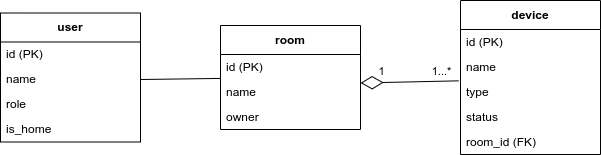

The diagram above was exported from draw.io. Its source (the exported page's mxGraphModel, read from the mxfile embedded in the PNG):
<mxGraphModel dx="1316" dy="430" grid="1" gridSize="10" guides="1" tooltips="1" connect="1" arrows="1" fold="1" page="1" pageScale="1" pageWidth="827" pageHeight="1169" background="#ffffff" math="0" shadow="0">
  <root>
    <mxCell id="0" />
    <mxCell id="1" parent="0" />
    <mxCell id="5" value="device" style="swimlane;fontStyle=1;align=center;verticalAlign=middle;childLayout=stackLayout;horizontal=1;startSize=29;horizontalStack=0;resizeParent=1;resizeParentMax=0;resizeLast=0;collapsible=0;marginBottom=0;html=1;whiteSpace=wrap;" parent="1" vertex="1">
      <mxGeometry x="550" y="110" width="140" height="154" as="geometry" />
    </mxCell>
    <mxCell id="6" value="id (PK)" style="text;html=1;strokeColor=none;fillColor=none;align=left;verticalAlign=middle;spacingLeft=4;spacingRight=4;overflow=hidden;rotatable=0;points=[[0,0.5],[1,0.5]];portConstraint=eastwest;whiteSpace=wrap;" parent="5" vertex="1">
      <mxGeometry y="29" width="140" height="25" as="geometry" />
    </mxCell>
    <mxCell id="7" value="name" style="text;html=1;strokeColor=none;fillColor=none;align=left;verticalAlign=middle;spacingLeft=4;spacingRight=4;overflow=hidden;rotatable=0;points=[[0,0.5],[1,0.5]];portConstraint=eastwest;whiteSpace=wrap;" parent="5" vertex="1">
      <mxGeometry y="54" width="140" height="25" as="geometry" />
    </mxCell>
    <mxCell id="8" value="type" style="text;html=1;strokeColor=none;fillColor=none;align=left;verticalAlign=middle;spacingLeft=4;spacingRight=4;overflow=hidden;rotatable=0;points=[[0,0.5],[1,0.5]];portConstraint=eastwest;whiteSpace=wrap;" parent="5" vertex="1">
      <mxGeometry y="79" width="140" height="25" as="geometry" />
    </mxCell>
    <mxCell id="9" value="status" style="text;html=1;strokeColor=none;fillColor=none;align=left;verticalAlign=middle;spacingLeft=4;spacingRight=4;overflow=hidden;rotatable=0;points=[[0,0.5],[1,0.5]];portConstraint=eastwest;whiteSpace=wrap;" parent="5" vertex="1">
      <mxGeometry y="104" width="140" height="25" as="geometry" />
    </mxCell>
    <mxCell id="10" value="room_id (FK)" style="text;html=1;strokeColor=none;fillColor=none;align=left;verticalAlign=middle;spacingLeft=4;spacingRight=4;overflow=hidden;rotatable=0;points=[[0,0.5],[1,0.5]];portConstraint=eastwest;whiteSpace=wrap;" parent="5" vertex="1">
      <mxGeometry y="129" width="140" height="25" as="geometry" />
    </mxCell>
    <mxCell id="35" style="html=1;entryX=1;entryY=0.5;entryDx=0;entryDy=0;endArrow=none;endFill=0;" parent="1" source="21" target="29" edge="1">
      <mxGeometry relative="1" as="geometry" />
    </mxCell>
    <mxCell id="21" value="room" style="swimlane;fontStyle=1;align=center;verticalAlign=middle;childLayout=stackLayout;horizontal=1;startSize=29;horizontalStack=0;resizeParent=1;resizeParentMax=0;resizeLast=0;collapsible=0;marginBottom=0;html=1;whiteSpace=wrap;" parent="1" vertex="1">
      <mxGeometry x="310" y="135" width="140" height="104" as="geometry" />
    </mxCell>
    <mxCell id="22" value="id (PK)" style="text;html=1;strokeColor=none;fillColor=none;align=left;verticalAlign=middle;spacingLeft=4;spacingRight=4;overflow=hidden;rotatable=0;points=[[0,0.5],[1,0.5]];portConstraint=eastwest;whiteSpace=wrap;" parent="21" vertex="1">
      <mxGeometry y="29" width="140" height="25" as="geometry" />
    </mxCell>
    <mxCell id="23" value="name" style="text;html=1;strokeColor=none;fillColor=none;align=left;verticalAlign=middle;spacingLeft=4;spacingRight=4;overflow=hidden;rotatable=0;points=[[0,0.5],[1,0.5]];portConstraint=eastwest;whiteSpace=wrap;" parent="21" vertex="1">
      <mxGeometry y="54" width="140" height="25" as="geometry" />
    </mxCell>
    <mxCell id="24" value="owner" style="text;html=1;strokeColor=none;fillColor=none;align=left;verticalAlign=middle;spacingLeft=4;spacingRight=4;overflow=hidden;rotatable=0;points=[[0,0.5],[1,0.5]];portConstraint=eastwest;whiteSpace=wrap;" parent="21" vertex="1">
      <mxGeometry y="79" width="140" height="25" as="geometry" />
    </mxCell>
    <mxCell id="27" value="user" style="swimlane;fontStyle=1;align=center;verticalAlign=middle;childLayout=stackLayout;horizontal=1;startSize=29;horizontalStack=0;resizeParent=1;resizeParentMax=0;resizeLast=0;collapsible=0;marginBottom=0;html=1;whiteSpace=wrap;" parent="1" vertex="1">
      <mxGeometry x="90" y="122.5" width="140" height="129" as="geometry" />
    </mxCell>
    <mxCell id="28" value="id (PK)" style="text;html=1;strokeColor=none;fillColor=none;align=left;verticalAlign=middle;spacingLeft=4;spacingRight=4;overflow=hidden;rotatable=0;points=[[0,0.5],[1,0.5]];portConstraint=eastwest;whiteSpace=wrap;" parent="27" vertex="1">
      <mxGeometry y="29" width="140" height="25" as="geometry" />
    </mxCell>
    <mxCell id="29" value="name" style="text;html=1;strokeColor=none;fillColor=none;align=left;verticalAlign=middle;spacingLeft=4;spacingRight=4;overflow=hidden;rotatable=0;points=[[0,0.5],[1,0.5]];portConstraint=eastwest;whiteSpace=wrap;" parent="27" vertex="1">
      <mxGeometry y="54" width="140" height="25" as="geometry" />
    </mxCell>
    <mxCell id="30" value="role" style="text;html=1;strokeColor=none;fillColor=none;align=left;verticalAlign=middle;spacingLeft=4;spacingRight=4;overflow=hidden;rotatable=0;points=[[0,0.5],[1,0.5]];portConstraint=eastwest;whiteSpace=wrap;" parent="27" vertex="1">
      <mxGeometry y="79" width="140" height="25" as="geometry" />
    </mxCell>
    <mxCell id="31" value="is_home" style="text;html=1;strokeColor=none;fillColor=none;align=left;verticalAlign=middle;spacingLeft=4;spacingRight=4;overflow=hidden;rotatable=0;points=[[0,0.5],[1,0.5]];portConstraint=eastwest;whiteSpace=wrap;" parent="27" vertex="1">
      <mxGeometry y="104" width="140" height="25" as="geometry" />
    </mxCell>
    <mxCell id="34" style="edgeStyle=none;html=1;entryX=1.001;entryY=0.14;entryDx=0;entryDy=0;entryPerimeter=0;endArrow=diamondThin;endFill=0;exitX=-0.013;exitY=0.053;exitDx=0;exitDy=0;exitPerimeter=0;endSize=20;" parent="1" source="8" target="23" edge="1">
      <mxGeometry relative="1" as="geometry">
        <mxPoint x="560" y="156.70615740740737" as="sourcePoint" />
        <mxPoint x="457.20000000000005" y="137.286" as="targetPoint" />
      </mxGeometry>
    </mxCell>
    <mxCell id="36" value="1" style="edgeLabel;html=1;align=center;verticalAlign=middle;resizable=0;points=[];" parent="34" vertex="1" connectable="0">
      <mxGeometry x="0.7055" y="-4" relative="1" as="geometry">
        <mxPoint x="6" y="-8" as="offset" />
      </mxGeometry>
    </mxCell>
    <mxCell id="37" value="1...*" style="edgeLabel;html=1;align=center;verticalAlign=middle;resizable=0;points=[];" parent="34" vertex="1" connectable="0">
      <mxGeometry x="-0.8437" y="-2" relative="1" as="geometry">
        <mxPoint x="-10" y="-8" as="offset" />
      </mxGeometry>
    </mxCell>
  </root>
</mxGraphModel>